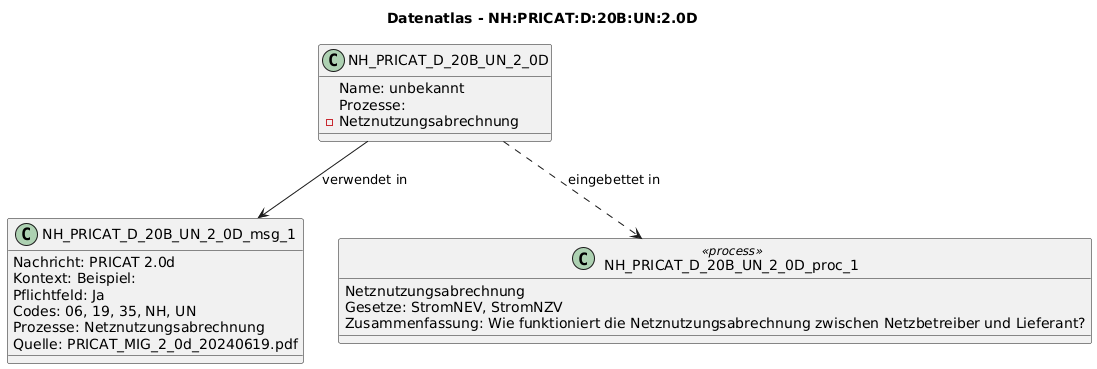

The diagram above was rendered by PlantUML. Its source (embedded in the PNG):
@startuml
title Datenatlas - NH:PRICAT:D:20B:UN:2.0D
class NH_PRICAT_D_20B_UN_2_0D {
  Name: unbekannt
  Prozesse:
    - Netznutzungsabrechnung
}
class NH_PRICAT_D_20B_UN_2_0D_msg_1 {
  Nachricht: PRICAT 2.0d
  Kontext: Beispiel:
  Pflichtfeld: Ja
  Codes: 06, 19, 35, NH, UN
  Prozesse: Netznutzungsabrechnung
  Quelle: PRICAT_MIG_2_0d_20240619.pdf
}
NH_PRICAT_D_20B_UN_2_0D --> NH_PRICAT_D_20B_UN_2_0D_msg_1 : verwendet in
class NH_PRICAT_D_20B_UN_2_0D_proc_1 <<process>> {
  Netznutzungsabrechnung
  Gesetze: StromNEV, StromNZV
  Zusammenfassung: Wie funktioniert die Netznutzungsabrechnung zwischen Netzbetreiber und Lieferant?
}
NH_PRICAT_D_20B_UN_2_0D ..> NH_PRICAT_D_20B_UN_2_0D_proc_1 : eingebettet in
@enduml